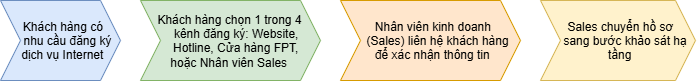

The diagram above was exported from draw.io. Its source (the exported page's mxGraphModel, read from the mxfile embedded in the PNG):
<mxGraphModel dx="1057" dy="605" grid="1" gridSize="10" guides="1" tooltips="1" connect="1" arrows="1" fold="1" page="1" pageScale="1" pageWidth="850" pageHeight="1100" math="0" shadow="0">
  <root>
    <mxCell id="0" />
    <mxCell id="1" parent="0" />
    <mxCell id="uNOnmONXxIghn74e88Ej-1" parent="1" style="shape=step;perimeter=stepPerimeter;whiteSpace=wrap;html=1;shapeInside=1;fixedSize=1;fillColor=#dae8fc;strokeColor=#6c8ebf;" value="Khách hàng có nhu cầu đăng ký dịch vụ Internet" vertex="1">
      <mxGeometry height="80" width="120" x="20" y="320" as="geometry" />
    </mxCell>
    <mxCell id="uNOnmONXxIghn74e88Ej-2" parent="1" style="shape=step;perimeter=stepPerimeter;whiteSpace=wrap;html=1;shapeInside=1;fixedSize=1;fillColor=#d5e8d4;strokeColor=#82b366;" value="Khách hàng chọn 1 trong 4 kênh đăng ký: Website, Hotline, Cửa hàng FPT, hoặc Nhân viên Sales" vertex="1">
      <mxGeometry height="80" width="180" x="160" y="320" as="geometry" />
    </mxCell>
    <mxCell id="uNOnmONXxIghn74e88Ej-3" parent="1" style="shape=step;perimeter=stepPerimeter;whiteSpace=wrap;html=1;shapeInside=1;fixedSize=1;fillColor=#ffe6cc;strokeColor=#d79b00;" value="Nhân viên kinh doanh (Sales) liên hệ khách hàng để xác nhận thông tin" vertex="1">
      <mxGeometry height="80" width="180" x="360" y="320" as="geometry" />
    </mxCell>
    <mxCell id="uNOnmONXxIghn74e88Ej-4" parent="1" style="shape=step;perimeter=stepPerimeter;whiteSpace=wrap;html=1;shapeInside=1;fixedSize=1;fillColor=#fff2cc;strokeColor=#d6b656;" value="Sales chuyển hồ sơ sang bước khảo sát&amp;nbsp;hạ tầng" vertex="1">
      <mxGeometry height="80" width="155" x="560" y="320" as="geometry" />
    </mxCell>
  </root>
</mxGraphModel>